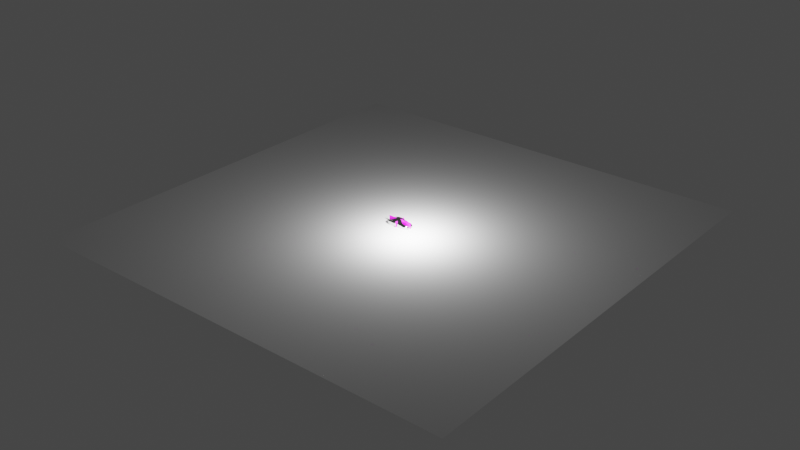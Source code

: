 # Source: Paint_tester16.blend  (saved by Blender 4.2.3; exported with 4.5.12 LTS)
import bpy
from mathutils import Matrix  # noqa: F401  (used for matrix-valued properties, if any)

bpy.ops.wm.read_factory_settings(use_empty=True)
scene = bpy.context.scene
scene.name = 'Scene'

# ---- images (referenced by path relative to the original .blend; pixels are not part of the script)
import os
ASSET_DIR = os.environ.get("B2B_ASSET_DIR", "")  # directory of the original .blend (textures are referenced by path, not embedded)
HERE = os.path.dirname(os.path.abspath(__file__))  # packed textures are extracted next to this script under _unpacked/

def load_image(name, relpath, width, height, colorspace="sRGB"):
    """Load a texture the original file referenced (path relative to the .blend, or extracted next to this script)."""
    p = next((c for c in (os.path.join(HERE, relpath), os.path.join(ASSET_DIR, relpath)) if relpath and os.path.exists(c)), "")
    if p:
        img = bpy.data.images.load(p, check_existing=True)
        img.name = name
    else:  # same state as the original file: an image datablock whose file is absent (Cycles renders it pink)
        img = bpy.data.images.new(name, width, height)
        img.source = "FILE"
        img.filepath = "//" + (relpath or name)
    img.colorspace_settings.name = colorspace
    return img
img_porsche_911__1994__top_jpg = load_image('porsche_911_(1994) top.jpg', 'porsche_911_(1994) top.jpg', 1024, 1024, 'sRGB')
img_porsche_911__1994__side_jpg = load_image('porsche_911_(1994) side.jpg', 'porsche_911_(1994) side.jpg', 1024, 1024, 'sRGB')
img_porsche_911__1994__front_jpg = load_image('porsche_911_(1994) front.jpg', 'porsche_911_(1994) front.jpg', 1024, 1024, 'sRGB')

# ---- materials (node trees are filled in below, after node groups)
mat_material = bpy.data.materials.new('Material')
mat_material.use_transparent_shadow = False
mat_material_002 = bpy.data.materials.new('Material.002')
mat_material_004 = bpy.data.materials.new('Material.004')
mat_material_003 = bpy.data.materials.new('Material.003')

# ---- material node trees
mat_material.use_nodes = True; mat_material.node_tree.nodes.clear()
_N = mat_material.node_tree.nodes; _L = mat_material.node_tree.links
n0 = _N.new('ShaderNodeOutputMaterial'); n0.name = 'Material Output'; n0.location = (300, 300)
n1 = _N.new('ShaderNodeBsdfPrincipled'); n1.name = 'Principled BSDF'; n1.location = (-13, 302)
n1.distribution = 'GGX'
n1.subsurface_method = 'RANDOM_WALK_SKIN'
n1.inputs[0].default_value = (0.6422, 0.6422, 0.6422, 1.0)
n1.inputs[1].default_value = 1.0
n1.inputs[2].default_value = 0.09683
n1.inputs[3].default_value = 1.45
n1.inputs[27].default_value = (0.0, 0.0, 0.0, 1.0)
n1.inputs[28].default_value = 1.0
_L.new(n1.outputs[0], n0.inputs[0])
n0.is_active_output = True
mat_material_002.use_nodes = True; mat_material_002.node_tree.nodes.clear()
_N = mat_material_002.node_tree.nodes; _L = mat_material_002.node_tree.links
n0 = _N.new('ShaderNodeBsdfPrincipled'); n0.name = 'Principled BSDF'; n0.location = (10, 300)
n1 = _N.new('ShaderNodeOutputMaterial'); n1.name = 'Material Output'; n1.location = (300, 300)
n2 = _N.new('ShaderNodeTexImage'); n2.name = 'Image Texture'; n2.location = (-280, 278)
n2.image = img_porsche_911__1994__top_jpg
_L.new(n0.outputs[0], n1.inputs[0])
_L.new(n2.outputs[0], n0.inputs[0])
n1.is_active_output = True
mat_material_004.use_nodes = True; mat_material_004.node_tree.nodes.clear()
_N = mat_material_004.node_tree.nodes; _L = mat_material_004.node_tree.links
n0 = _N.new('ShaderNodeBsdfPrincipled'); n0.name = 'Principled BSDF'; n0.location = (10, 300)
n1 = _N.new('ShaderNodeOutputMaterial'); n1.name = 'Material Output'; n1.location = (300, 300)
n2 = _N.new('ShaderNodeTexImage'); n2.name = 'Image Texture'; n2.location = (-280, 278)
n2.image = img_porsche_911__1994__side_jpg
_L.new(n0.outputs[0], n1.inputs[0])
_L.new(n2.outputs[0], n0.inputs[0])
n1.is_active_output = True
mat_material_003.use_nodes = True; mat_material_003.node_tree.nodes.clear()
_N = mat_material_003.node_tree.nodes; _L = mat_material_003.node_tree.links
n0 = _N.new('ShaderNodeBsdfPrincipled'); n0.name = 'Principled BSDF'; n0.location = (10, 300)
n1 = _N.new('ShaderNodeOutputMaterial'); n1.name = 'Material Output'; n1.location = (300, 300)
n2 = _N.new('ShaderNodeTexImage'); n2.name = 'Image Texture'; n2.location = (-280, 278)
n2.image = img_porsche_911__1994__front_jpg
_L.new(n0.outputs[0], n1.inputs[0])
_L.new(n2.outputs[0], n0.inputs[0])
n1.is_active_output = True

# ---- world
world_world = bpy.data.worlds.new('World'); scene.world = world_world
world_world.use_nodes = True; world_world.node_tree.nodes.clear()
_N = world_world.node_tree.nodes; _L = world_world.node_tree.links
n0 = _N.new('ShaderNodeOutputWorld'); n0.name = 'World Output'; n0.location = (300, 300)
n1 = _N.new('ShaderNodeBackground'); n1.name = 'Background'; n1.location = (10, 300)
n1.inputs[0].default_value = (0.05088, 0.05088, 0.05088, 1.0)
_L.new(n1.outputs[0], n0.inputs[0])
n0.is_active_output = True
world_world.color = (0.05088, 0.05088, 0.05088)
world_world.use_sun_shadow = False
world_world.sun_shadow_jitter_overblur = 0.0

# ---- lights
light_point = bpy.data.lights.new('Point', 'POINT')
light_point.transmission_factor = 0.0
light_point.energy = 9.6
light_point.shadow_maximum_resolution = 0.006
light_point.use_absolute_resolution = True

# ---- meshes
me_plane = bpy.data.meshes.new('Plane')
me_plane.from_pydata([(-0.8999, 0.6217, -0.2629), (0.8287, 0.8298, -0.7272), (-1.035, 0.0, -0.2404), (1.055, 0.0, -0.7182), (-0.1453, 0.6245, -0.2018), (-0.1453, 0.0, -0.1496), (0.1754, 0.0, -0.1912), (0.09306, 0.6185, -0.2155), (-1.714, 0.7696, -0.5913), (-1.968, 0.0, -0.6165), (-2.528, 0.7173, -0.9127), (-2.682, 0.0, -0.963), (1.881, 0.8549, -0.9038), (2.618, 0.0, -1.103), (1.373, 0.8948, -0.8455), (1.472, 0.0, -0.7562), (-2.272, 0.0, -0.7961), (-0.6577, 0.6144, -0.2279), (-0.6577, 0.0, -0.189), (0.5456, 0.9443, -0.7439), (0.02161, 0.9337, -0.6838), (-0.6133, 0.8655, -0.6008), (1.042, 0.9256, -0.8013), (-1.229, 0.8, -0.5842), (1.004, 0.581, -0.7144), (-0.9858, 0.4173, -0.2429), (-0.1453, 0.4126, -0.1611), (0.1404, 0.4037, -0.1946), (-1.878, 0.5641, -0.5907), (2.606, 0.6349, -1.091), (1.406, 0.6514, -0.7341), (-0.6577, 0.4292, -0.2109), (2.233, 0.8231, -0.926), (1.46, 0.8122, -0.8028), (2.92, 0.0, -1.256), (2.845, 0.6199, -1.255), (-1.095, 0.9387, -0.6824), (-2.715, 0.0, -0.9986), (-1.586, 0.9179, -0.6888), (-2.631, 0.828, -1.033), (-2.717, 0.5603, -0.9983), (-2.695, 0.8262, -1.39), (-1.162, 1.076, -1.199), (-0.5814, 1.009, -1.047), (0.643, 1.058, -1.105), (0.06322, 1.04, -1.104), (-2.851, 0.5249, -1.425), (-2.846, 0.0, -1.368), (-1.35, 0.9823, -0.7539), (0.6171, 1.039, -0.9286), (0.4349, 0.8516, -0.6601), (0.01586, 0.8563, -0.6064), (0.0568, 1.035, -0.9094), (-0.5821, 0.9673, -0.8268), (-2.82, 0.0, -1.225), (-2.665, 0.834, -1.21), (-2.822, 0.5752, -1.227), (-2.174, 0.762, -0.7342), (2.66, 0.0, -1.738), (-2.399, 0.8183, -1.714), (-2.264, 0.8785, -0.7956), (-2.248, 1.018, -1.311), (-1.889, 0.9679, -0.7765), (-2.752, 0.0, -1.089), (-2.754, 0.5734, -1.089), (-2.714, 0.7195, -1.205), (-2.71, 0.7797, -1.042), (-2.697, 0.7373, -1.001), (-0.6153, 0.8337, -0.5924), (2.292, 0.0, -0.9702), (2.366, 0.6302, -0.8868), (2.772, 0.7644, -1.255), (2.424, 0.7689, -1.013), (1.833, 0.9126, -1.006), (1.956, 1.017, -1.253), (1.022, 0.9626, -0.8854), (1.144, 1.057, -1.278), (1.157, 1.069, -1.06), (1.526, 0.9309, -0.9318), (-1.234, 1.091, -0.9294), (-2.143, 1.062, -0.9524), (-1.55, 0.9629, -0.7462), (-1.625, 1.064, -1.191), (-1.618, 1.079, -0.9272), (-1.692, 0.795, -0.6379), (-2.616, 0.797, -0.9678), (-2.224, 0.8488, -0.7668), (2.443, 0.855, -1.225), (2.238, 0.9164, -1.223), (2.237, 0.8819, -0.9987), (-0.5813, 1.05, -1.282), (0.6566, 1.033, -1.337), (0.06964, 1.022, -1.334), (2.671, 0.4482, -1.093), (1.45, 0.5079, -0.7431), (2.894, 0.4638, -1.256), (2.318, 0.4784, -0.8976), (-0.8725, 1.059, -1.238), (-0.9097, 1.066, -0.9919), (-2.553, 0.5641, -0.9218), (-2.249, 0.5641, -0.7846), (-2.682, 0.5641, -0.963), (-0.9785, 0.8915, -0.6382), (2.857, 0.0, -1.463), (2.819, 0.6187, -1.457), (2.739, 0.7654, -1.46), (1.989, 1.016, -1.475), (2.281, 0.9129, -1.458), (2.523, 0.8488, -1.459), (2.83, 0.4632, -1.462), (1.175, 1.054, -1.495), (-2.649, 0.0, -1.688), (-2.553, 0.0, -0.9218), (-2.538, 0.7256, -1.715), (-1.169, 1.067, -1.714), (-0.6084, 1.049, -1.722), (0.6401, 1.022, -1.707), (0.04805, 1.027, -1.713), (-2.08, 1.013, -1.706), (1.191, 1.053, -1.73), (-1.646, 1.081, -1.715), (2.381, 0.8473, -1.727), (-0.8759, 1.025, -1.715), (2.622, 0.6177, -1.731), (2.544, 0.7661, -1.729), (1.879, 1.014, -1.72), (2.318, 0.88, -1.725), (2.632, 0.4627, -1.737), (1.772, 0.8647, -0.9278), (1.923, 0.6407, -0.7907), (1.954, 0.788, -0.8282), (1.895, 0.0, -0.84), (1.915, 0.486, -0.8061), (2.351, 0.8838, -1.272), (2.4, 0.877, -1.465), (2.349, 0.8636, -1.726), (0.1077, 0.6064, -0.2143), (-2.622, 0.5767, -1.684), (-2.851, 0.5247, -1.365), (-2.777, 0.7535, -1.358), (-2.846, 0.0, -1.445), (-2.485, 0.7825, -1.714), (-2.492, 0.0, -1.716), (-2.432, 0.572, -1.715), (-2.406, 0.7207, -1.714), (-2.849, 0.0, -1.482), (-2.848, 0.5767, -1.48), (-2.501, 0.6969, -1.715), (-2.845, 0.6901, -1.591), (-2.807, 0.5843, -1.534), (-2.807, 0.5912, -1.55), (-2.682, 0.6587, -1.676), (-2.671, 0.6697, -1.683), (-2.679, 0.6656, -1.679), (-2.808, 0.58, -1.556), (-2.844, 0.686, -1.609), (-2.808, 0.5869, -1.565), (-2.849, 0.7002, -1.55), (-2.848, 0.6753, -1.438), (-2.661, 0.6545, -1.681), (-2.847, 0.6818, -1.447), (-2.608, 0.5796, -1.692), (-2.645, 0.0, -1.693), (-2.406, 0.7126, -1.714), (-2.646, 0.0, -0.9495), (-2.22, 0.8386, -0.7699), (-1.694, 0.8488, -0.6448), (-2.62, 0.7729, -0.9625), (-2.646, 0.5641, -0.9494), (0.9406, 0.0, -0.6669), (-1.236, 0.8524, -0.571), (0.8916, 0.5767, -0.6647), (0.3986, 0.8334, -0.5963), (-0.003006, 0.8371, -0.5528), (-0.6203, 0.8174, -0.5427), (0.7322, 0.8216, -0.6787), (1.411, 0.816, -0.8065), (2.61, 0.2178, -1.103), (2.907, 0.2319, -1.256), (2.296, 0.2019, -0.9649), (2.409, 0.5826, -1.047), (2.445, 0.6289, -0.959), (2.503, 0.4682, -0.9609), (2.386, 0.5835, -1.044), (2.684, 0.6237, -1.143), (2.738, 0.4657, -1.143), (2.711, 0.5447, -1.143), (1.571, 0.2037, -0.7595), (1.906, 0.2047, -0.8326), (2.591, 0.3428, -1.088), (2.31, 0.347, -0.9457), (1.569, 0.3575, -0.7562), (1.915, 0.3547, -0.8248)], [(179, 188)], [(31, 26, 4, 17), (26, 27, 136, 7, 4), (174, 68, 23, 170), (85, 67, 40, 101), (35, 71, 72, 29, 184), (130, 128, 14, 176, 33), (86, 60, 39, 85), (25, 31, 17, 0), (21, 68, 51, 20), (50, 19, 20, 51), (171, 24, 1, 175), (2, 18, 31, 25), (100, 99, 112, 16), (132, 129, 30, 94), (185, 186, 184, 29, 180, 93), (28, 8, 57, 100), (25, 0, 8, 28), (5, 6, 27, 26), (18, 5, 26, 31), (130, 33, 30, 129), (109, 104, 35, 95), (53, 52, 45, 43), (106, 74, 88, 107), (83, 82, 61, 80), (54, 56, 138, 47), (65, 55, 41, 139), (49, 77, 76, 44), (49, 44, 45, 52), (14, 78, 75, 22), (21, 20, 52, 53), (19, 22, 75, 77, 49), (73, 78, 14, 128), (2, 25, 28, 9), (175, 172, 7, 136), (19, 50, 1, 22), (20, 19, 49, 52), (66, 65, 56, 64), (63, 64, 56, 54), (168, 167, 85, 101), (168, 101, 11, 164), (84, 38, 60, 86), (37, 40, 64, 63), (39, 55, 65, 66), (40, 67, 66, 64), (169, 3, 24, 171), (182, 183, 181, 70, 96), (104, 105, 71, 35), (32, 70, 181, 29, 72), (38, 81, 62, 60), (12, 32, 72, 89), (71, 87, 89, 72), (105, 108, 87, 71), (14, 22, 33, 176), (30, 33, 22, 1), (81, 83, 80, 62), (85, 39, 66, 67), (48, 79, 83, 81), (79, 42, 82, 83), (38, 36, 48, 81), (166, 84, 86, 165), (165, 86, 85, 167), (88, 89, 87, 133), (134, 133, 87, 108), (23, 36, 38, 84), (173, 51, 68, 174), (45, 44, 91, 92), (43, 45, 92, 90), (122, 97, 90, 115), (97, 98, 43, 90), (36, 98, 79, 48), (21, 53, 36, 102), (21, 102, 23, 68), (189, 93, 182, 96, 190), (103, 109, 95, 178, 34), (178, 95, 185, 93, 189, 177), (192, 132, 94, 191), (3, 15, 187, 191, 94, 24), (41, 55, 80, 61), (42, 79, 98, 97), (114, 42, 97, 122), (53, 43, 98, 36), (11, 101, 40, 37), (9, 28, 100, 16), (100, 57, 10, 99), (23, 102, 36), (58, 127, 109, 103), (135, 134, 108, 121), (124, 121, 108, 105), (123, 124, 105, 104), (127, 123, 104, 109), (44, 76, 110, 91), (74, 106, 110, 76), (77, 75, 78, 73), (61, 82, 120, 118), (41, 61, 118, 59), (139, 41, 59, 141), (91, 110, 119, 116), (92, 91, 116, 117), (90, 92, 117, 115), (82, 42, 114, 120), (55, 39, 60, 62, 80), (192, 190, 96, 132), (32, 130, 129, 70), (96, 70, 129, 132), (32, 12, 128, 130), (89, 73, 128, 12), (76, 77, 73, 74), (89, 88, 74, 73), (106, 107, 126, 125), (125, 119, 110, 106), (126, 107, 134, 135), (107, 88, 133, 134), (170, 23, 84, 166), (173, 172, 50, 51), (30, 1, 24, 94), (145, 146, 137, 111), (46, 140, 47, 138), (113, 148, 157, 141), (147, 155, 148, 113), (144, 152, 155, 147), (142, 162, 161, 143), (146, 154, 151, 137), (151, 153, 152, 159), (158, 138, 56, 65), (149, 46, 138, 158), (140, 46, 146, 145), (137, 151, 159, 161), (160, 158, 65, 139), (152, 153, 156, 155), (153, 151, 154, 156), (148, 150, 160, 157), (150, 149, 158, 160), (155, 156, 150, 148), (156, 154, 149, 150), (157, 160, 139, 141), (46, 149, 154, 146), (159, 152, 144, 163), (161, 162, 111, 137), (161, 159, 163, 143), (4, 7, 172, 173), (0, 170, 166, 8), (4, 173, 174, 17), (57, 165, 167, 10), (8, 166, 165, 57), (6, 169, 171, 27), (99, 168, 164, 112), (99, 10, 167, 168), (1, 50, 172, 175), (27, 171, 175, 136), (17, 174, 170, 0), (34, 178, 177, 13), (13, 177, 179, 69), (93, 180, 29, 181, 183, 182), (95, 35, 184, 186, 185), (131, 188, 187, 15), (69, 179, 190, 192, 188, 131), (188, 192, 191, 187), (177, 189, 190, 179)])
me_plane.polygons.foreach_set('use_smooth', [True] * 158)
_uv = me_plane.uv_layers.new(name='UVMap')
_uv.uv.foreach_set('vector', [0.25, 0.75, 0.5, 0.75, 0.5, 0.9389, 0.25, 1.0, 0.5, 0.75, 0.6034, 0.7012, 0.6034, 0.9256, 0.6034, 0.9389, 0.5, 0.9389, 0.1678, 1.0, 0.1559, 1.0, 0.0, 1.0, 0.0, 1.0, 0.0, 0.9776, 0.0, 0.9386, 0.0, 0.75, 0.0, 0.6619, 0.0, 0.75, 0.0, 0.8574, 0.0, 0.8574, 0.0, 0.75, 0.0, 0.75, 0.0, 0.8698, 0.03676, 0.9705, 0.07352, 0.9985, 0.03676, 0.9339, 0.0, 0.8693, 0.0, 1.0, 0.0, 1.0, 0.0, 1.0, 0.0, 1.0, 0.0, 0.7016, 0.25, 0.75, 0.25, 1.0, 0.0, 1.0, 0.1524, 1.0, 0.1579, 1.0, 0.3544, 1.019, 0.2837, 1.004, 0.5306, 1.0, 0.3887, 1.0, 0.2837, 1.004, 0.3544, 1.019, 0.9314, 0.701, 0.9749, 0.7009, 1.0, 1.0, 0.9536, 0.9913, 0.0, 0.5, 0.25, 0.5, 0.25, 0.75, 0.0, 0.7016, 0.0, 0.709, 0.0, 0.6474, 0.0, 0.6474, 0.0, 0.709, 0.0, 0.6229, 0.0, 0.7459, 0.0, 0.75, 0.0, 0.625, 0.0, 0.625, 0.0, 0.6875, 0.0, 0.75, 0.0, 0.75, 0.0, 0.6875, 0.0, 0.625, 0.0, 0.6661, 0.0, 0.9444, 0.0, 1.0, 0.0, 0.709, 0.0, 0.7016, 0.0, 1.0, 0.0, 0.9444, 0.0, 0.6661, 0.5, 0.5, 0.6034, 0.5, 0.6034, 0.7012, 0.5, 0.75, 0.25, 0.5, 0.5, 0.5, 0.5, 0.75, 0.25, 0.75, 0.0, 0.8698, 0.0, 0.8693, 0.0, 0.75, 0.0, 0.7459, 0.0, 0.625, 0.0, 0.75, 0.0, 0.75, 0.0, 0.625, 0.1151, 1.0, 0.1633, 1.0, 0.1307, 1.0, 0.08033, 1.0, 0.01703, 0.9978, 0.03402, 0.9989, 0.003651, 0.9929, 0.001954, 0.9862, 0.0, 1.0, 0.0, 1.0, 0.0, 1.0, 0.0, 1.0, 0.0, 0.5, 0.0, 0.7398, 0.0, 0.7203, 0.0, 0.5, 0.0, 0.9611, 0.0, 1.0, 0.0, 1.0, 0.0, 0.9582, 0.2915, 1.0, 0.3996, 1.0, 0.2064, 1.0, 0.1943, 1.0, 0.2915, 1.0, 0.1943, 1.0, 0.1307, 1.0, 0.1633, 1.0, 0.07352, 0.9985, 0.06316, 0.9988, 0.4667, 1.0, 0.5396, 0.9997, 0.1524, 1.0, 0.2013, 1.0, 0.1633, 1.0, 0.1151, 1.0, 0.3887, 1.0, 0.5396, 0.9997, 0.4667, 1.0, 0.3996, 1.0, 0.2915, 1.0, 0.02718, 0.9964, 0.06316, 0.9988, 0.07352, 0.9985, 0.03676, 0.9705, 0.0, 0.5, 0.0, 0.7016, 0.0, 0.6661, 0.0, 0.5, 0.9536, 0.9913, 0.5391, 0.9928, 0.6034, 0.9389, 0.6034, 0.9256, 0.3887, 1.0, 0.5306, 1.0, 1.0, 1.0, 0.5396, 0.9997, 0.2837, 1.004, 0.3887, 1.0, 0.2915, 1.0, 0.1633, 1.0, 0.0, 0.9627, 0.0, 0.9611, 0.0, 0.7398, 0.0, 0.75, 0.0, 0.5, 0.0, 0.75, 0.0, 0.7398, 0.0, 0.5, 0.0, 0.6602, 0.0, 0.9802, 0.0, 0.9776, 0.0, 0.6619, 0.0, 0.6602, 0.0, 0.6619, 0.0, 0.6619, 0.0, 0.6602, 0.0, 1.0, 0.0, 1.0, 0.0, 1.0, 0.0, 1.0, 0.0, 0.5, 0.0, 0.75, 0.0, 0.75, 0.0, 0.5, 0.0, 1.0, 0.0, 1.0, 0.0, 0.9611, 0.0, 0.9627, 0.0, 0.75, 0.0, 0.9386, 0.0, 0.9627, 0.0, 0.75, 0.8401, 0.499, 0.8714, 0.4988, 0.9749, 0.7009, 0.9314, 0.701, 0.0, 0.6229, 0.0, 0.6844, 0.0, 0.7459, 0.0, 0.7417, 0.0, 0.6209, 0.0, 0.75, 0.0, 0.8574, 0.0, 0.8574, 0.0, 0.75, 0.0, 0.8703, 0.0, 0.7417, 0.0, 0.7459, 0.0, 0.75, 0.0, 0.8574, 0.0, 1.0, 0.0, 1.0, 0.0, 1.0, 0.0, 1.0, 0.0129, 0.9523, 0.0, 0.8703, 0.0, 0.8574, 0.002592, 0.9637, 0.0, 0.8574, 0.0005061, 0.9781, 0.002592, 0.9637, 0.0, 0.8574, 0.0, 0.8574, 0.0, 0.9668, 0.0005061, 0.9781, 0.0, 0.8574, 0.07352, 0.9985, 0.5396, 0.9997, 0.0, 0.8693, 0.03676, 0.9339, 0.0, 0.75, 0.0, 0.8693, 0.5396, 0.9997, 1.0, 1.0, 0.0, 1.0, 0.0, 1.0, 0.0, 1.0, 0.0, 1.0, 0.0, 1.0, 0.0, 1.0, 0.0, 0.9627, 0.0, 0.9386, 0.0, 1.0, 0.0, 1.0, 0.0, 1.0, 0.0, 1.0, 0.0, 1.0, 0.0, 1.0, 0.0, 1.0, 0.0, 1.0, 0.0, 1.0, 0.02635, 1.0, 0.0, 1.0, 0.0, 1.0, 0.0, 0.9935, 0.0, 1.0, 0.0, 1.0, 0.0, 1.0, 0.0, 1.0, 0.0, 1.0, 0.0, 1.0, 0.0, 1.0, 0.003651, 0.9929, 0.002592, 0.9637, 0.0005061, 0.9781, 0.002024, 0.9883, 0.0009771, 0.9765, 0.002024, 0.9883, 0.0005061, 0.9781, 0.0, 0.9668, 0.0, 1.0, 0.02635, 1.0, 0.0, 1.0, 0.0, 1.0, 0.3714, 1.01, 0.3544, 1.019, 0.1579, 1.0, 0.1678, 1.0, 0.1307, 1.0, 0.1943, 1.0, 0.09717, 1.0, 0.06533, 1.0, 0.08033, 1.0, 0.1307, 1.0, 0.06533, 1.0, 0.04098, 1.0, 0.003496, 1.0, 0.02049, 1.0, 0.04098, 1.0, 0.006992, 1.0, 0.02049, 1.0, 0.04016, 1.0, 0.08033, 1.0, 0.04098, 1.0, 0.02635, 1.0, 0.04016, 1.0, 0.0, 1.0, 0.0, 1.0, 0.1524, 1.0, 0.1151, 1.0, 0.02635, 1.0, 0.05925, 1.0, 0.1524, 1.0, 0.05925, 1.0, 0.0, 1.0, 0.1559, 1.0, 0.0, 0.5938, 0.0, 0.625, 0.0, 0.6229, 0.0, 0.6209, 0.0, 0.5906, 0.0, 0.5, 0.0, 0.625, 0.0, 0.625, 0.0, 0.5625, 0.0, 0.5, 0.0, 0.5625, 0.0, 0.625, 0.0, 0.625, 0.0, 0.625, 0.0, 0.5938, 0.0, 0.5625, 0.0, 0.5922, 0.0, 0.6229, 0.0, 0.625, 0.0, 0.5938, 0.8714, 0.4988, 0.0, 0.5, 0.0, 0.5625, 0.0, 0.5938, 0.0, 0.625, 0.9749, 0.7009, 0.0, 1.0, 0.0, 1.0, 0.0, 1.0, 0.0, 1.0, 0.0, 1.0, 0.0, 1.0, 0.04016, 1.0, 0.02049, 1.0, 0.0, 1.0, 0.0, 1.0, 0.02049, 1.0, 0.003496, 1.0, 0.1151, 1.0, 0.08033, 1.0, 0.04016, 1.0, 0.02635, 1.0, 0.0, 0.5, 0.0, 0.6619, 0.0, 0.75, 0.0, 0.5, 0.0, 0.5, 0.0, 0.6661, 0.0, 0.709, 0.0, 0.5, 0.0, 0.709, 0.0, 1.0, 0.0, 1.0, 0.0, 0.6474, 0.0, 1.0, 0.05925, 1.0, 0.02635, 1.0, 0.0, 0.5, 0.0, 0.625, 0.0, 0.625, 0.0, 0.5, 0.0001667, 0.9646, 0.0009771, 0.9765, 0.0, 0.9668, 0.0, 0.9546, 0.0, 0.8574, 0.0, 0.9546, 0.0, 0.9668, 0.0, 0.8574, 0.0, 0.75, 0.0, 0.8574, 0.0, 0.8574, 0.0, 0.75, 0.0, 0.625, 0.0, 0.75, 0.0, 0.75, 0.0, 0.625, 0.1943, 1.0, 0.2064, 1.0, 0.1032, 1.0, 0.09717, 1.0, 0.03402, 0.9989, 0.01703, 0.9978, 0.1032, 1.0, 0.2064, 1.0, 0.3996, 1.0, 0.4667, 1.0, 0.06316, 0.9988, 0.02718, 0.9964, 0.0, 1.0, 0.0, 1.0, 0.0, 1.0, 0.0, 1.0, 0.0, 1.0, 0.0, 1.0, 0.0, 1.0, 0.0, 1.0, 0.0, 0.9582, 0.0, 1.0, 0.0, 1.0, 0.0, 0.9542, 0.09717, 1.0, 0.1032, 1.0, 0.01761, 1.0, 0.01658, 1.0, 0.06533, 1.0, 0.09717, 1.0, 0.01658, 1.0, 0.01115, 1.0, 0.04098, 1.0, 0.06533, 1.0, 0.01115, 1.0, 0.006992, 1.0, 0.0, 1.0, 0.0, 1.0, 0.0, 1.0, 0.0, 1.0, 0.0, 1.0, 0.0, 1.0, 0.0, 1.0, 0.0, 1.0, 0.0, 1.0, 0.0, 0.5922, 0.0, 0.5906, 0.0, 0.6209, 0.0, 0.6229, 0.0, 0.8703, 0.0, 0.8698, 0.0, 0.7459, 0.0, 0.7417, 0.0, 0.6209, 0.0, 0.7417, 0.0, 0.7459, 0.0, 0.6229, 0.0, 0.8703, 0.0129, 0.9523, 0.03676, 0.9705, 0.0, 0.8698, 0.005351, 0.9818, 0.02718, 0.9964, 0.03676, 0.9705, 0.0129, 0.9523, 0.2064, 1.0, 0.3996, 1.0, 0.02718, 0.9964, 0.03402, 0.9989, 0.002592, 0.9637, 0.003651, 0.9929, 0.03402, 0.9989, 0.02718, 0.9964, 0.01703, 0.9978, 0.001954, 0.9862, 0.0003335, 0.9747, 0.002906, 0.996, 0.002906, 0.996, 0.01761, 1.0, 0.1032, 1.0, 0.01703, 0.9978, 0.0003335, 0.9747, 0.001954, 0.9862, 0.0009771, 0.9765, 0.0001667, 0.9646, 0.001954, 0.9862, 0.003651, 0.9929, 0.002024, 0.9883, 0.0009771, 0.9765, 0.0, 1.0, 0.0, 1.0, 0.0, 1.0, 0.0, 0.9935, 0.3714, 1.01, 0.5391, 0.9928, 0.5306, 1.0, 0.3544, 1.019, 0.0, 0.75, 1.0, 1.0, 0.9749, 0.7009, 0.0, 0.625, 0.0, 0.4746, 0.0, 0.7165, 0.0, 0.7165, 0.0, 0.4746, 0.0, 0.7165, 0.0, 0.4746, 0.0, 0.5, 0.0, 0.7203, 0.0, 0.9291, 0.0, 0.887, 0.0, 0.9063, 0.0, 0.9542, 0.0, 0.9019, 0.0, 0.8831, 0.0, 0.887, 0.0, 0.9291, 0.0, 0.7736, 0.0, 0.864, 0.0, 0.8831, 0.0, 0.9019, 0.0, 0.7156, 0.0, 0.4918, 0.0, 0.7197, 0.0, 0.75, 0.0, 0.7165, 0.0, 0.8749, 0.0, 0.8649, 0.0, 0.7165, 0.0, 0.8649, 0.0, 0.8701, 0.0, 0.864, 0.0, 0.8583, 0.0, 0.8999, 0.0, 0.7203, 0.0, 0.7398, 0.0, 0.9611, 0.0, 0.8776, 0.0, 0.7165, 0.0, 0.7203, 0.0, 0.8999, 0.0, 0.4746, 0.0, 0.7165, 0.0, 0.7165, 0.0, 0.4746, 0.0, 0.7165, 0.0, 0.8649, 0.0, 0.8583, 0.0, 0.7197, 0.0, 0.905, 0.0, 0.8999, 0.0, 0.9611, 0.0, 0.9582, 0.0, 0.864, 0.0, 0.8701, 0.0, 0.8819, 0.0, 0.8831, 0.0, 0.8701, 0.0, 0.8649, 0.0, 0.8749, 0.0, 0.8819, 0.0, 0.887, 0.0, 0.8845, 0.0, 0.9046, 0.0, 0.9063, 0.0, 0.8845, 0.0, 0.8776, 0.0, 0.8999, 0.0, 0.9046, 0.0, 0.8831, 0.0, 0.8819, 0.0, 0.8845, 0.0, 0.887, 0.0, 0.8819, 0.0, 0.8749, 0.0, 0.8776, 0.0, 0.8845, 0.0, 0.9063, 0.0, 0.905, 0.0, 0.9582, 0.0, 0.9542, 0.0, 0.7165, 0.0, 0.8776, 0.0, 0.8749, 0.0, 0.7165, 0.0, 0.8583, 0.0, 0.864, 0.0, 0.7736, 0.0, 0.7716, 0.0, 0.7197, 0.0, 0.4918, 0.0, 0.4746, 0.0, 0.7165, 0.0, 0.7197, 0.0, 0.8583, 0.0, 0.7716, 0.0, 0.75, 0.5, 0.9389, 0.6034, 0.9389, 0.5391, 0.9928, 0.3714, 1.01, 0.0, 1.0, 0.0, 1.0, 0.0, 0.9935, 0.0, 0.9444, 0.5, 0.9389, 0.3714, 1.01, 0.1678, 1.0, 0.25, 1.0, 0.0, 1.0, 0.0, 1.0, 0.0, 1.0, 0.0, 1.0, 0.0, 0.9444, 0.0, 0.9935, 0.0, 1.0, 0.0, 1.0, 0.6034, 0.5, 0.8401, 0.499, 0.9314, 0.701, 0.6034, 0.7012, 0.0, 0.6474, 0.0, 0.6602, 0.0, 0.6602, 0.0, 0.6474, 0.0, 0.6474, 0.0, 1.0, 0.0, 0.9802, 0.0, 0.6602, 1.0, 1.0, 0.5306, 1.0, 0.5391, 0.9928, 0.9536, 0.9913, 0.6034, 0.7012, 0.9314, 0.701, 0.9536, 0.9913, 0.6034, 0.9256, 0.25, 1.0, 0.1678, 1.0, 0.0, 1.0, 0.0, 1.0, 0.0, 0.5, 0.0, 0.5625, 0.0, 0.5625, 0.0, 0.5, 0.0, 0.5, 0.0, 0.5625, 0.0, 0.5604, 0.0, 0.5, 0.0, 0.625, 0.0, 0.6875, 0.0, 0.75, 0.0, 0.7459, 0.0, 0.6844, 0.0, 0.6229, 0.0, 0.625, 0.0, 0.75, 0.0, 0.75, 0.0, 0.6875, 0.0, 0.625, 0.0, 0.5, 0.0, 0.5615, 0.0, 0.5625, 0.0, 0.5, 0.0, 0.5, 0.0, 0.5604, 0.0, 0.5906, 0.0, 0.5922, 0.0, 0.5615, 0.0, 0.5, 0.0, 0.5615, 0.0, 0.5922, 0.0, 0.5938, 0.0, 0.5625, 0.0, 0.5625, 0.0, 0.5938, 0.0, 0.5906, 0.0, 0.5604])
me_plane.materials.append(mat_material)
me_plane.use_mirror_y = True
me_plane.update()
me_plane_001 = bpy.data.meshes.new('Plane.001')
me_plane_001.from_pydata([(-1.0, -1.0, 0.0), (1.0, -1.0, 0.0), (-1.0, 1.0, 0.0), (1.0, 1.0, 0.0)], [], [(0, 1, 3, 2)])
_uv = me_plane_001.uv_layers.new(name='UVMap')
_uv.uv.foreach_set('vector', [0.0, 0.0, 1.0, 0.0, 1.0, 1.0, 0.0, 1.0])
me_plane_001.materials.append(mat_material_002)
me_plane_001.update()
me_plane_002 = bpy.data.meshes.new('Plane.002')
me_plane_002.from_pydata([(-1.0, -1.0, 0.0), (1.0, -1.0, 0.0), (-1.0, 1.0, 0.0), (1.0, 1.0, 0.0)], [], [(0, 1, 3, 2)])
_uv = me_plane_002.uv_layers.new(name='UVMap')
_uv.uv.foreach_set('vector', [0.0, 0.0, 1.0, 0.0, 1.0, 1.0, 0.0, 1.0])
me_plane_002.materials.append(mat_material_004)
me_plane_002.update()
me_plane_003 = bpy.data.meshes.new('Plane.003')
me_plane_003.from_pydata([(-1.0, -1.0, 0.0), (1.0, -1.0, 0.0), (-1.0, 1.0, 0.0), (1.0, 1.0, 0.0)], [], [(0, 1, 3, 2)])
_uv = me_plane_003.uv_layers.new(name='UVMap')
_uv.uv.foreach_set('vector', [0.0, 0.0, 1.0, 0.0, 1.0, 1.0, 0.0, 1.0])
me_plane_003.materials.append(mat_material_003)
me_plane_003.update()
me_plane_004 = bpy.data.meshes.new('Plane.004')
me_plane_004.from_pydata([(-1.0, -1.0, 0.0), (1.0, -1.0, 0.0), (-1.0, 1.0, 0.0), (1.0, 1.0, 0.0)], [], [(0, 1, 3, 2)])
_uv = me_plane_004.uv_layers.new(name='UVMap')
_uv.uv.foreach_set('vector', [0.0, 0.0, 1.0, 0.0, 1.0, 1.0, 0.0, 1.0])
me_plane_004.update()

# ---- objects
ob_paint_tester = bpy.data.objects.new('Paint_tester', me_plane)
ob_plane = bpy.data.objects.new('Plane', me_plane_001)
ob_plane_001 = bpy.data.objects.new('Plane.001', me_plane_002)
ob_plane_002 = bpy.data.objects.new('Plane.002', me_plane_003)
ob_plane_003 = bpy.data.objects.new('Plane.003', me_plane_004)
ob_point = bpy.data.objects.new('Point', light_point)

# ---- transforms, parenting, visibility, modifiers, constraints
ob_paint_tester.location = (0.0, 0.0, 0.0337)
ob_paint_tester.scale = (0.01935, 0.02282, 0.01935)
ob_paint_tester.display_type = 'SOLID'
ob_paint_tester.use_mesh_mirror_y = True
_m = ob_paint_tester.modifiers.new('Mirror', 'MIRROR')
_m.use_axis = (False, True, False)
_m.use_bisect_axis = (False, True, False)
_m.use_clip = True
_m = ob_paint_tester.modifiers.new('Subdivision', 'SUBSURF')
_m.levels = 3
_m.show_only_control_edges = False
_m = ob_paint_tester.modifiers.new('Solidify', 'SOLIDIFY')
_m.thickness = 0.05
ob_plane.location = (0.001255, -0.000269, -0.007673)
ob_plane.scale = (0.06067, -0.02719, 0.04624)
ob_plane_001.location = (0.0, 0.0, 0.0)
ob_plane_001.rotation_euler = (-1.571, -2.22e-16, -6.283)
ob_plane_001.scale = (0.05734, -0.02934, 0.05734)
ob_plane_002.location = (0.0, 0.0, 0.0)
ob_plane_002.rotation_euler = (-1.571, -3.142, -1.571)
ob_plane_002.scale = (0.02837, 0.02608, 0.02837)
ob_plane_003.location = (0.0, 0.0, 0.0)
ob_point.location = (0.106, -0.05745, 0.1515)

# ---- collection membership
scene.collection.objects.link(ob_paint_tester)
scene.collection.objects.link(ob_plane)
scene.collection.objects.link(ob_plane_001)
scene.collection.objects.link(ob_plane_002)
scene.collection.objects.link(ob_plane_003)
scene.collection.objects.link(ob_point)

# ---- scene / render settings (as saved in the file)
scene.frame_start = 1; scene.frame_end = 250; scene.frame_set(1)
scene.render.engine = 'CYCLES'
scene.cycles.samples = 512
scene.cycles.sampling_pattern = 'TABULATED_SOBOL'
scene.eevee.ray_tracing_options.trace_max_roughness = 0.0
scene.view_settings.view_transform = 'Filmic'
bpy.context.view_layer.update()

# ---- added for rendering (the .blend has no active camera): camera
cam_auto = bpy.data.cameras.new('AutoCamera')
cam_auto.lens = 50.0
cam_auto.sensor_width = 36.0
cam_auto.clip_end = 1000.0
ob_auto_camera = bpy.data.objects.new('AutoCamera', cam_auto)
scene.collection.objects.link(ob_auto_camera)
ob_auto_camera.location = (2.61752, -3.14102, 2.09458)
ob_auto_camera.rotation_euler = (1.09748, -7.21219e-08, 0.694738)
scene.camera = ob_auto_camera
bpy.context.view_layer.update()
